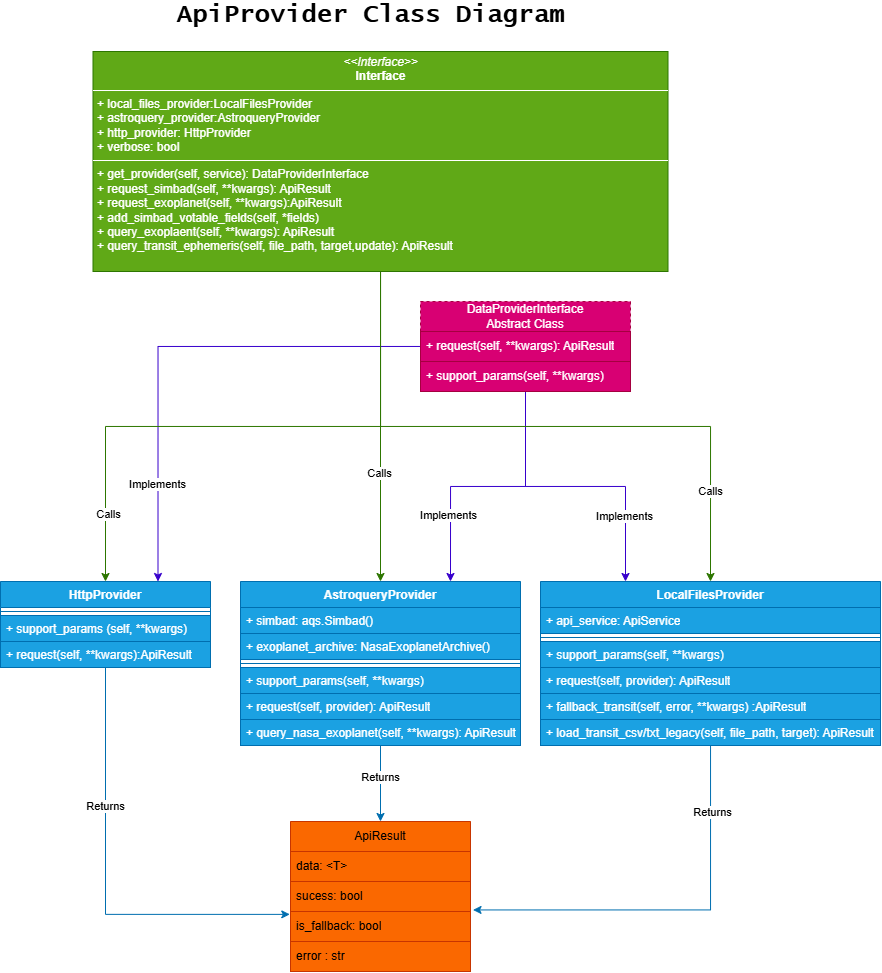

The diagram above was exported from draw.io. Its source (the exported page's mxGraphModel, read from the mxfile embedded in the PNG):
<mxGraphModel dx="997" dy="646" grid="1" gridSize="10" guides="1" tooltips="1" connect="1" arrows="1" fold="1" page="1" pageScale="1" pageWidth="827" pageHeight="1169" math="0" shadow="0">
  <root>
    <mxCell id="WIyWlLk6GJQsqaUBKTNV-0" />
    <mxCell id="WIyWlLk6GJQsqaUBKTNV-1" parent="WIyWlLk6GJQsqaUBKTNV-0" />
    <mxCell id="NZEaQ0RgRYKT9WkZIb8Z-0" value="ApiResult" style="swimlane;fontStyle=0;childLayout=stackLayout;horizontal=1;startSize=30;horizontalStack=0;resizeParent=1;resizeParentMax=0;resizeLast=0;collapsible=1;marginBottom=0;whiteSpace=wrap;html=1;fillColor=#fa6800;fontColor=#000000;strokeColor=#C73500;" vertex="1" parent="WIyWlLk6GJQsqaUBKTNV-1">
      <mxGeometry x="330" y="860" width="180" height="150" as="geometry">
        <mxRectangle x="350" y="250" width="90" height="30" as="alternateBounds" />
      </mxGeometry>
    </mxCell>
    <mxCell id="NZEaQ0RgRYKT9WkZIb8Z-1" value="data: &amp;lt;T&amp;gt;" style="text;strokeColor=#C73500;fillColor=#fa6800;align=left;verticalAlign=middle;spacingLeft=4;spacingRight=4;overflow=hidden;points=[[0,0.5],[1,0.5]];portConstraint=eastwest;rotatable=0;whiteSpace=wrap;html=1;fontColor=#000000;" vertex="1" parent="NZEaQ0RgRYKT9WkZIb8Z-0">
      <mxGeometry y="30" width="180" height="30" as="geometry" />
    </mxCell>
    <mxCell id="NZEaQ0RgRYKT9WkZIb8Z-2" value="sucess: bool" style="text;strokeColor=#C73500;fillColor=#fa6800;align=left;verticalAlign=middle;spacingLeft=4;spacingRight=4;overflow=hidden;points=[[0,0.5],[1,0.5]];portConstraint=eastwest;rotatable=0;whiteSpace=wrap;html=1;fontColor=#000000;" vertex="1" parent="NZEaQ0RgRYKT9WkZIb8Z-0">
      <mxGeometry y="60" width="180" height="30" as="geometry" />
    </mxCell>
    <mxCell id="NZEaQ0RgRYKT9WkZIb8Z-3" value="is_fallback: bool" style="text;strokeColor=#C73500;fillColor=#fa6800;align=left;verticalAlign=middle;spacingLeft=4;spacingRight=4;overflow=hidden;points=[[0,0.5],[1,0.5]];portConstraint=eastwest;rotatable=0;whiteSpace=wrap;html=1;fontColor=#000000;" vertex="1" parent="NZEaQ0RgRYKT9WkZIb8Z-0">
      <mxGeometry y="90" width="180" height="30" as="geometry" />
    </mxCell>
    <mxCell id="NZEaQ0RgRYKT9WkZIb8Z-6" value="error : str" style="text;strokeColor=#C73500;fillColor=#fa6800;align=left;verticalAlign=middle;spacingLeft=4;spacingRight=4;overflow=hidden;points=[[0,0.5],[1,0.5]];portConstraint=eastwest;rotatable=0;whiteSpace=wrap;html=1;fontColor=#000000;" vertex="1" parent="NZEaQ0RgRYKT9WkZIb8Z-0">
      <mxGeometry y="120" width="180" height="30" as="geometry" />
    </mxCell>
    <mxCell id="NZEaQ0RgRYKT9WkZIb8Z-72" style="edgeStyle=orthogonalEdgeStyle;rounded=0;orthogonalLoop=1;jettySize=auto;html=1;entryX=0.75;entryY=0;entryDx=0;entryDy=0;fillColor=#6a00ff;strokeColor=#3700CC;" edge="1" parent="WIyWlLk6GJQsqaUBKTNV-1" source="NZEaQ0RgRYKT9WkZIb8Z-7" target="NZEaQ0RgRYKT9WkZIb8Z-20">
      <mxGeometry relative="1" as="geometry" />
    </mxCell>
    <mxCell id="NZEaQ0RgRYKT9WkZIb8Z-78" value="Implements" style="edgeLabel;html=1;align=center;verticalAlign=middle;resizable=0;points=[];" vertex="1" connectable="0" parent="NZEaQ0RgRYKT9WkZIb8Z-72">
      <mxGeometry x="0.6088" y="-1" relative="1" as="geometry">
        <mxPoint as="offset" />
      </mxGeometry>
    </mxCell>
    <mxCell id="NZEaQ0RgRYKT9WkZIb8Z-73" style="edgeStyle=orthogonalEdgeStyle;rounded=0;orthogonalLoop=1;jettySize=auto;html=1;entryX=0.75;entryY=0;entryDx=0;entryDy=0;fillColor=#6a00ff;strokeColor=#3700CC;" edge="1" parent="WIyWlLk6GJQsqaUBKTNV-1" source="NZEaQ0RgRYKT9WkZIb8Z-7" target="NZEaQ0RgRYKT9WkZIb8Z-36">
      <mxGeometry relative="1" as="geometry" />
    </mxCell>
    <mxCell id="NZEaQ0RgRYKT9WkZIb8Z-76" value="Implements" style="edgeLabel;html=1;align=center;verticalAlign=middle;resizable=0;points=[];" vertex="1" connectable="0" parent="NZEaQ0RgRYKT9WkZIb8Z-73">
      <mxGeometry x="0.4952" y="-2" relative="1" as="geometry">
        <mxPoint as="offset" />
      </mxGeometry>
    </mxCell>
    <mxCell id="NZEaQ0RgRYKT9WkZIb8Z-74" style="edgeStyle=orthogonalEdgeStyle;rounded=0;orthogonalLoop=1;jettySize=auto;html=1;entryX=0.25;entryY=0;entryDx=0;entryDy=0;fillColor=#6a00ff;strokeColor=#3700CC;" edge="1" parent="WIyWlLk6GJQsqaUBKTNV-1" source="NZEaQ0RgRYKT9WkZIb8Z-7" target="NZEaQ0RgRYKT9WkZIb8Z-48">
      <mxGeometry relative="1" as="geometry" />
    </mxCell>
    <mxCell id="NZEaQ0RgRYKT9WkZIb8Z-75" value="Implements" style="edgeLabel;html=1;align=center;verticalAlign=middle;resizable=0;points=[];" vertex="1" connectable="0" parent="NZEaQ0RgRYKT9WkZIb8Z-74">
      <mxGeometry x="0.5446" y="-1" relative="1" as="geometry">
        <mxPoint as="offset" />
      </mxGeometry>
    </mxCell>
    <mxCell id="NZEaQ0RgRYKT9WkZIb8Z-7" value="DataProviderInterface&lt;div&gt;Abstract Class&lt;/div&gt;" style="swimlane;fontStyle=0;childLayout=stackLayout;horizontal=1;startSize=30;horizontalStack=0;resizeParent=1;resizeParentMax=0;resizeLast=0;collapsible=1;marginBottom=0;whiteSpace=wrap;html=1;dashed=1;fillColor=#d80073;fontColor=#ffffff;strokeColor=#A50040;" vertex="1" parent="WIyWlLk6GJQsqaUBKTNV-1">
      <mxGeometry x="460" y="340" width="210" height="90" as="geometry" />
    </mxCell>
    <mxCell id="NZEaQ0RgRYKT9WkZIb8Z-8" value="+ request(self, **kwargs): ApiResult" style="text;strokeColor=#A50040;fillColor=#d80073;align=left;verticalAlign=middle;spacingLeft=4;spacingRight=4;overflow=hidden;points=[[0,0.5],[1,0.5]];portConstraint=eastwest;rotatable=0;whiteSpace=wrap;html=1;fontColor=#ffffff;" vertex="1" parent="NZEaQ0RgRYKT9WkZIb8Z-7">
      <mxGeometry y="30" width="210" height="30" as="geometry" />
    </mxCell>
    <mxCell id="NZEaQ0RgRYKT9WkZIb8Z-10" value="+ support_params(self, **kwargs)" style="text;strokeColor=#A50040;fillColor=#d80073;align=left;verticalAlign=middle;spacingLeft=4;spacingRight=4;overflow=hidden;points=[[0,0.5],[1,0.5]];portConstraint=eastwest;rotatable=0;whiteSpace=wrap;html=1;fontColor=#ffffff;" vertex="1" parent="NZEaQ0RgRYKT9WkZIb8Z-7">
      <mxGeometry y="60" width="210" height="30" as="geometry" />
    </mxCell>
    <mxCell id="NZEaQ0RgRYKT9WkZIb8Z-11" value="&lt;font style=&quot;font-size: 25px;&quot; face=&quot;Lucida Console&quot;&gt;ApiProvider Class Diagram&lt;/font&gt;" style="text;align=center;fontStyle=1;verticalAlign=middle;spacingLeft=3;spacingRight=3;strokeColor=none;rotatable=0;points=[[0,0.5],[1,0.5]];portConstraint=eastwest;html=1;" vertex="1" parent="WIyWlLk6GJQsqaUBKTNV-1">
      <mxGeometry x="370" y="40" width="80" height="26" as="geometry" />
    </mxCell>
    <mxCell id="NZEaQ0RgRYKT9WkZIb8Z-20" value="HttpProvider" style="swimlane;fontStyle=1;align=center;verticalAlign=top;childLayout=stackLayout;horizontal=1;startSize=26;horizontalStack=0;resizeParent=1;resizeParentMax=0;resizeLast=0;collapsible=1;marginBottom=0;whiteSpace=wrap;html=1;fillColor=#1ba1e2;fontColor=#ffffff;strokeColor=#006EAF;" vertex="1" parent="WIyWlLk6GJQsqaUBKTNV-1">
      <mxGeometry x="40" y="620" width="210" height="86" as="geometry" />
    </mxCell>
    <mxCell id="NZEaQ0RgRYKT9WkZIb8Z-22" value="" style="line;strokeWidth=1;fillColor=#1ba1e2;align=left;verticalAlign=middle;spacingTop=-1;spacingLeft=3;spacingRight=3;rotatable=0;labelPosition=right;points=[];portConstraint=eastwest;strokeColor=#006EAF;fontColor=#ffffff;" vertex="1" parent="NZEaQ0RgRYKT9WkZIb8Z-20">
      <mxGeometry y="26" width="210" height="8" as="geometry" />
    </mxCell>
    <mxCell id="NZEaQ0RgRYKT9WkZIb8Z-23" value="+ support_params (self, **kwargs)" style="text;strokeColor=#006EAF;fillColor=#1ba1e2;align=left;verticalAlign=top;spacingLeft=4;spacingRight=4;overflow=hidden;rotatable=0;points=[[0,0.5],[1,0.5]];portConstraint=eastwest;whiteSpace=wrap;html=1;fontColor=#ffffff;" vertex="1" parent="NZEaQ0RgRYKT9WkZIb8Z-20">
      <mxGeometry y="34" width="210" height="26" as="geometry" />
    </mxCell>
    <mxCell id="NZEaQ0RgRYKT9WkZIb8Z-24" value="+ request(self, **kwargs):ApiResult" style="text;strokeColor=#006EAF;fillColor=#1ba1e2;align=left;verticalAlign=top;spacingLeft=4;spacingRight=4;overflow=hidden;rotatable=0;points=[[0,0.5],[1,0.5]];portConstraint=eastwest;whiteSpace=wrap;html=1;fontColor=#ffffff;" vertex="1" parent="NZEaQ0RgRYKT9WkZIb8Z-20">
      <mxGeometry y="60" width="210" height="26" as="geometry" />
    </mxCell>
    <mxCell id="NZEaQ0RgRYKT9WkZIb8Z-57" style="edgeStyle=orthogonalEdgeStyle;rounded=0;orthogonalLoop=1;jettySize=auto;html=1;fillColor=#1ba1e2;strokeColor=#006EAF;" edge="1" parent="WIyWlLk6GJQsqaUBKTNV-1" source="NZEaQ0RgRYKT9WkZIb8Z-36" target="NZEaQ0RgRYKT9WkZIb8Z-0">
      <mxGeometry relative="1" as="geometry" />
    </mxCell>
    <mxCell id="NZEaQ0RgRYKT9WkZIb8Z-82" value="Returns" style="edgeLabel;html=1;align=center;verticalAlign=middle;resizable=0;points=[];" vertex="1" connectable="0" parent="NZEaQ0RgRYKT9WkZIb8Z-57">
      <mxGeometry x="-0.1648" relative="1" as="geometry">
        <mxPoint as="offset" />
      </mxGeometry>
    </mxCell>
    <mxCell id="NZEaQ0RgRYKT9WkZIb8Z-36" value="AstroqueryProvider" style="swimlane;fontStyle=1;align=center;verticalAlign=top;childLayout=stackLayout;horizontal=1;startSize=26;horizontalStack=0;resizeParent=1;resizeParentMax=0;resizeLast=0;collapsible=1;marginBottom=0;whiteSpace=wrap;html=1;fillColor=#1ba1e2;fontColor=#ffffff;strokeColor=#006EAF;" vertex="1" parent="WIyWlLk6GJQsqaUBKTNV-1">
      <mxGeometry x="280" y="620" width="280" height="164" as="geometry">
        <mxRectangle x="270" y="340" width="140" height="30" as="alternateBounds" />
      </mxGeometry>
    </mxCell>
    <mxCell id="NZEaQ0RgRYKT9WkZIb8Z-37" value="+ simbad: aqs.Simbad()" style="text;strokeColor=#006EAF;fillColor=#1ba1e2;align=left;verticalAlign=top;spacingLeft=4;spacingRight=4;overflow=hidden;rotatable=0;points=[[0,0.5],[1,0.5]];portConstraint=eastwest;whiteSpace=wrap;html=1;fontColor=#ffffff;" vertex="1" parent="NZEaQ0RgRYKT9WkZIb8Z-36">
      <mxGeometry y="26" width="280" height="26" as="geometry" />
    </mxCell>
    <mxCell id="NZEaQ0RgRYKT9WkZIb8Z-42" value="+ exoplanet_archive: NasaExoplanetArchive()" style="text;strokeColor=#006EAF;fillColor=#1ba1e2;align=left;verticalAlign=top;spacingLeft=4;spacingRight=4;overflow=hidden;rotatable=0;points=[[0,0.5],[1,0.5]];portConstraint=eastwest;whiteSpace=wrap;html=1;fontColor=#ffffff;" vertex="1" parent="NZEaQ0RgRYKT9WkZIb8Z-36">
      <mxGeometry y="52" width="280" height="26" as="geometry" />
    </mxCell>
    <mxCell id="NZEaQ0RgRYKT9WkZIb8Z-38" value="" style="line;strokeWidth=1;fillColor=#1ba1e2;align=left;verticalAlign=middle;spacingTop=-1;spacingLeft=3;spacingRight=3;rotatable=0;labelPosition=right;points=[];portConstraint=eastwest;strokeColor=#006EAF;fontColor=#ffffff;" vertex="1" parent="NZEaQ0RgRYKT9WkZIb8Z-36">
      <mxGeometry y="78" width="280" height="8" as="geometry" />
    </mxCell>
    <mxCell id="NZEaQ0RgRYKT9WkZIb8Z-39" value="+ support_params(self, **kwargs)" style="text;strokeColor=#006EAF;fillColor=#1ba1e2;align=left;verticalAlign=top;spacingLeft=4;spacingRight=4;overflow=hidden;rotatable=0;points=[[0,0.5],[1,0.5]];portConstraint=eastwest;whiteSpace=wrap;html=1;fontColor=#ffffff;" vertex="1" parent="NZEaQ0RgRYKT9WkZIb8Z-36">
      <mxGeometry y="86" width="280" height="26" as="geometry" />
    </mxCell>
    <mxCell id="NZEaQ0RgRYKT9WkZIb8Z-43" value="+ request(self, provider): ApiResult" style="text;strokeColor=#006EAF;fillColor=#1ba1e2;align=left;verticalAlign=top;spacingLeft=4;spacingRight=4;overflow=hidden;rotatable=0;points=[[0,0.5],[1,0.5]];portConstraint=eastwest;whiteSpace=wrap;html=1;fontColor=#ffffff;" vertex="1" parent="NZEaQ0RgRYKT9WkZIb8Z-36">
      <mxGeometry y="112" width="280" height="26" as="geometry" />
    </mxCell>
    <mxCell id="NZEaQ0RgRYKT9WkZIb8Z-44" value="+ query_nasa_exoplanet(self, **kwargs): ApiResult" style="text;strokeColor=#006EAF;fillColor=#1ba1e2;align=left;verticalAlign=top;spacingLeft=4;spacingRight=4;overflow=hidden;rotatable=0;points=[[0,0.5],[1,0.5]];portConstraint=eastwest;whiteSpace=wrap;html=1;fontColor=#ffffff;" vertex="1" parent="NZEaQ0RgRYKT9WkZIb8Z-36">
      <mxGeometry y="138" width="280" height="26" as="geometry" />
    </mxCell>
    <mxCell id="NZEaQ0RgRYKT9WkZIb8Z-48" value="LocalFilesProvider" style="swimlane;fontStyle=1;align=center;verticalAlign=top;childLayout=stackLayout;horizontal=1;startSize=26;horizontalStack=0;resizeParent=1;resizeParentMax=0;resizeLast=0;collapsible=1;marginBottom=0;whiteSpace=wrap;html=1;fillColor=#1ba1e2;fontColor=#ffffff;strokeColor=#006EAF;" vertex="1" parent="WIyWlLk6GJQsqaUBKTNV-1">
      <mxGeometry x="580" y="620" width="340" height="164" as="geometry">
        <mxRectangle x="270" y="340" width="140" height="30" as="alternateBounds" />
      </mxGeometry>
    </mxCell>
    <mxCell id="NZEaQ0RgRYKT9WkZIb8Z-49" value="+ api_service: ApiService" style="text;strokeColor=#006EAF;fillColor=#1ba1e2;align=left;verticalAlign=top;spacingLeft=4;spacingRight=4;overflow=hidden;rotatable=0;points=[[0,0.5],[1,0.5]];portConstraint=eastwest;whiteSpace=wrap;html=1;fontColor=#ffffff;" vertex="1" parent="NZEaQ0RgRYKT9WkZIb8Z-48">
      <mxGeometry y="26" width="340" height="26" as="geometry" />
    </mxCell>
    <mxCell id="NZEaQ0RgRYKT9WkZIb8Z-51" value="" style="line;strokeWidth=1;fillColor=#1ba1e2;align=left;verticalAlign=middle;spacingTop=-1;spacingLeft=3;spacingRight=3;rotatable=0;labelPosition=right;points=[];portConstraint=eastwest;strokeColor=#006EAF;fontColor=#ffffff;" vertex="1" parent="NZEaQ0RgRYKT9WkZIb8Z-48">
      <mxGeometry y="52" width="340" height="8" as="geometry" />
    </mxCell>
    <mxCell id="NZEaQ0RgRYKT9WkZIb8Z-52" value="+ support_params(self, **kwargs)" style="text;strokeColor=#006EAF;fillColor=#1ba1e2;align=left;verticalAlign=top;spacingLeft=4;spacingRight=4;overflow=hidden;rotatable=0;points=[[0,0.5],[1,0.5]];portConstraint=eastwest;whiteSpace=wrap;html=1;fontColor=#ffffff;" vertex="1" parent="NZEaQ0RgRYKT9WkZIb8Z-48">
      <mxGeometry y="60" width="340" height="26" as="geometry" />
    </mxCell>
    <mxCell id="NZEaQ0RgRYKT9WkZIb8Z-53" value="+ request(self, provider): ApiResult" style="text;strokeColor=#006EAF;fillColor=#1ba1e2;align=left;verticalAlign=top;spacingLeft=4;spacingRight=4;overflow=hidden;rotatable=0;points=[[0,0.5],[1,0.5]];portConstraint=eastwest;whiteSpace=wrap;html=1;fontColor=#ffffff;" vertex="1" parent="NZEaQ0RgRYKT9WkZIb8Z-48">
      <mxGeometry y="86" width="340" height="26" as="geometry" />
    </mxCell>
    <mxCell id="NZEaQ0RgRYKT9WkZIb8Z-54" value="+ fallback_transit(self, error, **kwargs) :ApiResult" style="text;strokeColor=#006EAF;fillColor=#1ba1e2;align=left;verticalAlign=top;spacingLeft=4;spacingRight=4;overflow=hidden;rotatable=0;points=[[0,0.5],[1,0.5]];portConstraint=eastwest;whiteSpace=wrap;html=1;fontColor=#ffffff;" vertex="1" parent="NZEaQ0RgRYKT9WkZIb8Z-48">
      <mxGeometry y="112" width="340" height="26" as="geometry" />
    </mxCell>
    <mxCell id="NZEaQ0RgRYKT9WkZIb8Z-55" value="+ load_transit_csv/txt_legacy(self, file_path, target): ApiResult" style="text;strokeColor=#006EAF;fillColor=#1ba1e2;align=left;verticalAlign=top;spacingLeft=4;spacingRight=4;overflow=hidden;rotatable=0;points=[[0,0.5],[1,0.5]];portConstraint=eastwest;whiteSpace=wrap;html=1;fontColor=#ffffff;" vertex="1" parent="NZEaQ0RgRYKT9WkZIb8Z-48">
      <mxGeometry y="138" width="340" height="26" as="geometry" />
    </mxCell>
    <mxCell id="NZEaQ0RgRYKT9WkZIb8Z-56" style="edgeStyle=orthogonalEdgeStyle;rounded=0;orthogonalLoop=1;jettySize=auto;html=1;entryX=-0.004;entryY=0.096;entryDx=0;entryDy=0;entryPerimeter=0;fillColor=#1ba1e2;strokeColor=#006EAF;" edge="1" parent="WIyWlLk6GJQsqaUBKTNV-1" source="NZEaQ0RgRYKT9WkZIb8Z-20" target="NZEaQ0RgRYKT9WkZIb8Z-3">
      <mxGeometry relative="1" as="geometry" />
    </mxCell>
    <mxCell id="NZEaQ0RgRYKT9WkZIb8Z-81" value="Returns" style="edgeLabel;html=1;align=center;verticalAlign=middle;resizable=0;points=[];" vertex="1" connectable="0" parent="NZEaQ0RgRYKT9WkZIb8Z-56">
      <mxGeometry x="-0.3578" relative="1" as="geometry">
        <mxPoint as="offset" />
      </mxGeometry>
    </mxCell>
    <mxCell id="NZEaQ0RgRYKT9WkZIb8Z-58" style="edgeStyle=orthogonalEdgeStyle;rounded=0;orthogonalLoop=1;jettySize=auto;html=1;entryX=1.014;entryY=-0.052;entryDx=0;entryDy=0;entryPerimeter=0;fillColor=#1ba1e2;strokeColor=#006EAF;" edge="1" parent="WIyWlLk6GJQsqaUBKTNV-1" source="NZEaQ0RgRYKT9WkZIb8Z-48" target="NZEaQ0RgRYKT9WkZIb8Z-3">
      <mxGeometry relative="1" as="geometry" />
    </mxCell>
    <mxCell id="NZEaQ0RgRYKT9WkZIb8Z-83" value="Returns" style="edgeLabel;html=1;align=center;verticalAlign=middle;resizable=0;points=[];" vertex="1" connectable="0" parent="NZEaQ0RgRYKT9WkZIb8Z-58">
      <mxGeometry x="-0.6733" y="2" relative="1" as="geometry">
        <mxPoint as="offset" />
      </mxGeometry>
    </mxCell>
    <mxCell id="NZEaQ0RgRYKT9WkZIb8Z-66" style="edgeStyle=orthogonalEdgeStyle;rounded=0;orthogonalLoop=1;jettySize=auto;html=1;entryX=0.5;entryY=0;entryDx=0;entryDy=0;fillColor=#60a917;strokeColor=#2D7600;" edge="1" parent="WIyWlLk6GJQsqaUBKTNV-1" source="NZEaQ0RgRYKT9WkZIb8Z-59" target="NZEaQ0RgRYKT9WkZIb8Z-20">
      <mxGeometry relative="1" as="geometry" />
    </mxCell>
    <mxCell id="NZEaQ0RgRYKT9WkZIb8Z-77" value="Calls" style="edgeLabel;html=1;align=center;verticalAlign=middle;resizable=0;points=[];" vertex="1" connectable="0" parent="NZEaQ0RgRYKT9WkZIb8Z-66">
      <mxGeometry x="0.7684" y="3" relative="1" as="geometry">
        <mxPoint as="offset" />
      </mxGeometry>
    </mxCell>
    <mxCell id="NZEaQ0RgRYKT9WkZIb8Z-67" style="edgeStyle=orthogonalEdgeStyle;rounded=0;orthogonalLoop=1;jettySize=auto;html=1;entryX=0.5;entryY=0;entryDx=0;entryDy=0;fillColor=#60a917;strokeColor=#2D7600;" edge="1" parent="WIyWlLk6GJQsqaUBKTNV-1" source="NZEaQ0RgRYKT9WkZIb8Z-59" target="NZEaQ0RgRYKT9WkZIb8Z-36">
      <mxGeometry relative="1" as="geometry" />
    </mxCell>
    <mxCell id="NZEaQ0RgRYKT9WkZIb8Z-79" value="Calls" style="edgeLabel;html=1;align=center;verticalAlign=middle;resizable=0;points=[];" vertex="1" connectable="0" parent="NZEaQ0RgRYKT9WkZIb8Z-67">
      <mxGeometry x="0.2993" y="-1" relative="1" as="geometry">
        <mxPoint as="offset" />
      </mxGeometry>
    </mxCell>
    <mxCell id="NZEaQ0RgRYKT9WkZIb8Z-68" style="edgeStyle=orthogonalEdgeStyle;rounded=0;orthogonalLoop=1;jettySize=auto;html=1;entryX=0.5;entryY=0;entryDx=0;entryDy=0;fillColor=#60a917;strokeColor=#2D7600;" edge="1" parent="WIyWlLk6GJQsqaUBKTNV-1" source="NZEaQ0RgRYKT9WkZIb8Z-59" target="NZEaQ0RgRYKT9WkZIb8Z-48">
      <mxGeometry relative="1" as="geometry" />
    </mxCell>
    <mxCell id="NZEaQ0RgRYKT9WkZIb8Z-80" value="Calls" style="edgeLabel;html=1;align=center;verticalAlign=middle;resizable=0;points=[];" vertex="1" connectable="0" parent="NZEaQ0RgRYKT9WkZIb8Z-68">
      <mxGeometry x="0.7161" relative="1" as="geometry">
        <mxPoint as="offset" />
      </mxGeometry>
    </mxCell>
    <mxCell id="NZEaQ0RgRYKT9WkZIb8Z-59" value="&lt;p style=&quot;margin:0px;margin-top:4px;text-align:center;&quot;&gt;&lt;i&gt;&amp;lt;&amp;lt;Interface&amp;gt;&amp;gt;&lt;/i&gt;&lt;br&gt;&lt;b&gt;Interface&lt;/b&gt;&lt;/p&gt;&lt;hr size=&quot;1&quot; style=&quot;border-style:solid;&quot;&gt;&lt;p style=&quot;margin:0px;margin-left:4px;&quot;&gt;+ local_files_provider:LocalFilesProvider&lt;br&gt;+ astroquery_provider:AstroqueryProvider&lt;/p&gt;&lt;p style=&quot;margin:0px;margin-left:4px;&quot;&gt;+ http_provider: HttpProvider&lt;/p&gt;&lt;p style=&quot;margin:0px;margin-left:4px;&quot;&gt;+ verbose: bool&lt;/p&gt;&lt;hr size=&quot;1&quot; style=&quot;border-style:solid;&quot;&gt;&lt;p style=&quot;margin:0px;margin-left:4px;&quot;&gt;+ get_provider(self, service): DataProviderInterface&lt;/p&gt;&lt;p style=&quot;margin:0px;margin-left:4px;&quot;&gt;+ request_simbad(self, **kwargs): ApiResult&lt;/p&gt;&lt;p style=&quot;margin:0px;margin-left:4px;&quot;&gt;+ request_exoplanet(self, **kwargs):ApiResult&lt;/p&gt;&lt;p style=&quot;margin:0px;margin-left:4px;&quot;&gt;+ add_simbad_votable_fields(self, *fields)&lt;/p&gt;&lt;p style=&quot;margin:0px;margin-left:4px;&quot;&gt;+ query_exoplaent(self, **kwargs): ApiResult&lt;/p&gt;&lt;p style=&quot;margin:0px;margin-left:4px;&quot;&gt;+ query_transit_ephemeris(self, file_path, target,update): ApiResult&lt;/p&gt;&lt;p style=&quot;margin:0px;margin-left:4px;&quot;&gt;&lt;br&gt;&lt;/p&gt;" style="verticalAlign=top;align=left;overflow=fill;html=1;whiteSpace=wrap;fillColor=#60a917;fontColor=#ffffff;strokeColor=#2D7600;" vertex="1" parent="WIyWlLk6GJQsqaUBKTNV-1">
      <mxGeometry x="132.5" y="90" width="575" height="220" as="geometry" />
    </mxCell>
  </root>
</mxGraphModel>